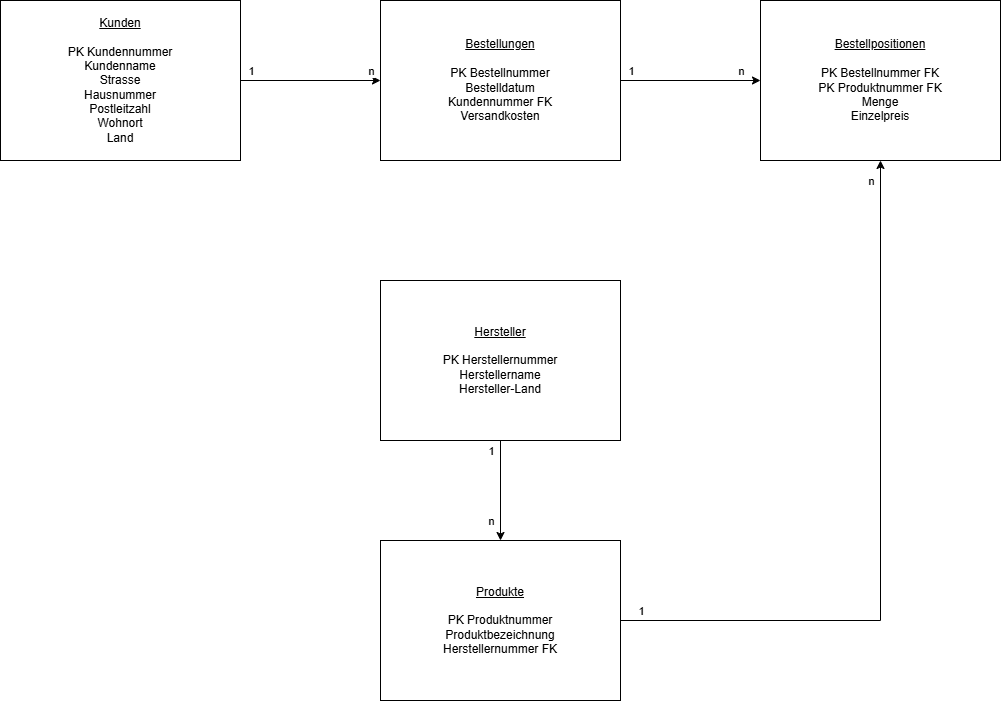

The diagram above was exported from draw.io. Its source (the exported page's mxGraphModel, read from the mxfile embedded in the PNG):
<mxGraphModel dx="2054" dy="1201" grid="1" gridSize="10" guides="1" tooltips="1" connect="1" arrows="1" fold="1" page="1" pageScale="1" pageWidth="1169" pageHeight="827" background="light-dark(#FFFFFF,#121212)" math="0" shadow="0">
  <root>
    <mxCell id="0" />
    <mxCell id="1" parent="0" />
    <mxCell id="h0gH552_7JYdldwwlPkl-9" edge="1" parent="1" source="h0gH552_7JYdldwwlPkl-2" style="edgeStyle=orthogonalEdgeStyle;rounded=0;orthogonalLoop=1;jettySize=auto;html=1;exitX=1;exitY=0.5;exitDx=0;exitDy=0;entryX=0;entryY=0.5;entryDx=0;entryDy=0;" target="h0gH552_7JYdldwwlPkl-5">
      <mxGeometry relative="1" as="geometry" />
    </mxCell>
    <mxCell id="h0gH552_7JYdldwwlPkl-13" connectable="0" parent="h0gH552_7JYdldwwlPkl-9" style="edgeLabel;html=1;align=center;verticalAlign=middle;resizable=0;points=[];" value="1" vertex="1">
      <mxGeometry relative="1" x="-0.2714" y="1" as="geometry">
        <mxPoint x="-41" y="-9" as="offset" />
      </mxGeometry>
    </mxCell>
    <mxCell id="h0gH552_7JYdldwwlPkl-15" connectable="0" parent="h0gH552_7JYdldwwlPkl-9" style="edgeLabel;html=1;align=center;verticalAlign=middle;resizable=0;points=[];" value="n" vertex="1">
      <mxGeometry relative="1" x="-0.7143" y="1" as="geometry">
        <mxPoint x="110" y="-9" as="offset" />
      </mxGeometry>
    </mxCell>
    <mxCell id="h0gH552_7JYdldwwlPkl-16" connectable="0" parent="h0gH552_7JYdldwwlPkl-9" style="edgeLabel;html=1;align=center;verticalAlign=middle;resizable=0;points=[];" value="1" vertex="1">
      <mxGeometry relative="1" x="-0.2714" y="1" as="geometry">
        <mxPoint x="339" y="-9" as="offset" />
      </mxGeometry>
    </mxCell>
    <mxCell id="h0gH552_7JYdldwwlPkl-17" connectable="0" parent="h0gH552_7JYdldwwlPkl-9" style="edgeLabel;html=1;align=center;verticalAlign=middle;resizable=0;points=[];" value="n" vertex="1">
      <mxGeometry relative="1" x="-0.7143" y="1" as="geometry">
        <mxPoint x="480" y="-9" as="offset" />
      </mxGeometry>
    </mxCell>
    <mxCell id="h0gH552_7JYdldwwlPkl-18" connectable="0" parent="h0gH552_7JYdldwwlPkl-9" style="edgeLabel;html=1;align=center;verticalAlign=middle;resizable=0;points=[];" value="1" vertex="1">
      <mxGeometry relative="1" x="-0.2714" y="1" as="geometry">
        <mxPoint x="199" y="371" as="offset" />
      </mxGeometry>
    </mxCell>
    <mxCell id="h0gH552_7JYdldwwlPkl-19" connectable="0" parent="h0gH552_7JYdldwwlPkl-9" style="edgeLabel;html=1;align=center;verticalAlign=middle;resizable=0;points=[];" value="n" vertex="1">
      <mxGeometry relative="1" x="-0.7143" y="1" as="geometry">
        <mxPoint x="230" y="441" as="offset" />
      </mxGeometry>
    </mxCell>
    <mxCell id="h0gH552_7JYdldwwlPkl-22" connectable="0" parent="h0gH552_7JYdldwwlPkl-9" style="edgeLabel;html=1;align=center;verticalAlign=middle;resizable=0;points=[];" value="1" vertex="1">
      <mxGeometry relative="1" x="-0.2714" y="1" as="geometry">
        <mxPoint x="349" y="531" as="offset" />
      </mxGeometry>
    </mxCell>
    <mxCell id="h0gH552_7JYdldwwlPkl-23" connectable="0" parent="h0gH552_7JYdldwwlPkl-9" style="edgeLabel;html=1;align=center;verticalAlign=middle;resizable=0;points=[];" value="n" vertex="1">
      <mxGeometry relative="1" x="-0.7143" y="1" as="geometry">
        <mxPoint x="610" y="101" as="offset" />
      </mxGeometry>
    </mxCell>
    <mxCell id="h0gH552_7JYdldwwlPkl-2" parent="1" style="rounded=0;whiteSpace=wrap;html=1;" value="&lt;u&gt;Kunden&lt;/u&gt;&lt;div&gt;&lt;br&gt;&lt;/div&gt;&lt;div&gt;PK Kundennummer&lt;/div&gt;&lt;div&gt;&lt;span style=&quot;background-color: transparent; color: light-dark(#000000, var(--ge-light-color, #ffffff));&quot;&gt;Kundenname&lt;/span&gt;&lt;/div&gt;&lt;div&gt;&lt;span style=&quot;background-color: transparent; color: light-dark(#000000, var(--ge-light-color, #ffffff));&quot;&gt;Strasse&lt;/span&gt;&lt;/div&gt;&lt;div&gt;&lt;span style=&quot;background-color: transparent; color: light-dark(#000000, var(--ge-light-color, #ffffff));&quot;&gt;Hausnummer&lt;/span&gt;&lt;/div&gt;&lt;div&gt;&lt;span style=&quot;background-color: transparent; color: light-dark(#000000, var(--ge-light-color, #ffffff));&quot;&gt;Postleitzahl&lt;/span&gt;&lt;/div&gt;&lt;div&gt;&lt;span style=&quot;background-color: transparent; color: light-dark(#000000, var(--ge-light-color, #ffffff));&quot;&gt;Wohnort&lt;/span&gt;&lt;/div&gt;&lt;div&gt;&lt;span style=&quot;background-color: transparent; color: light-dark(#000000, var(--ge-light-color, #ffffff));&quot;&gt;Land&lt;/span&gt;&lt;/div&gt;" vertex="1">
      <mxGeometry height="160" width="240" x="80" y="40" as="geometry" />
    </mxCell>
    <mxCell id="h0gH552_7JYdldwwlPkl-11" edge="1" parent="1" source="h0gH552_7JYdldwwlPkl-3" style="edgeStyle=orthogonalEdgeStyle;rounded=0;orthogonalLoop=1;jettySize=auto;html=1;exitX=0.5;exitY=1;exitDx=0;exitDy=0;entryX=0.5;entryY=0;entryDx=0;entryDy=0;" target="h0gH552_7JYdldwwlPkl-4">
      <mxGeometry relative="1" as="geometry" />
    </mxCell>
    <mxCell id="h0gH552_7JYdldwwlPkl-3" parent="1" style="rounded=0;whiteSpace=wrap;html=1;fontStyle=0" value="&lt;u&gt;Hersteller&lt;/u&gt;&lt;div&gt;&lt;u&gt;&lt;br&gt;&lt;/u&gt;&lt;/div&gt;&lt;div&gt;PK Herstellernummer&lt;/div&gt;&lt;div&gt;Herstellername&lt;/div&gt;&lt;div&gt;Hersteller-Land&lt;/div&gt;" vertex="1">
      <mxGeometry height="160" width="240" x="460" y="320" as="geometry" />
    </mxCell>
    <mxCell id="h0gH552_7JYdldwwlPkl-12" edge="1" parent="1" source="h0gH552_7JYdldwwlPkl-4" style="edgeStyle=orthogonalEdgeStyle;rounded=0;orthogonalLoop=1;jettySize=auto;html=1;entryX=0.5;entryY=1;entryDx=0;entryDy=0;" target="h0gH552_7JYdldwwlPkl-6">
      <mxGeometry relative="1" as="geometry" />
    </mxCell>
    <mxCell id="h0gH552_7JYdldwwlPkl-4" parent="1" style="rounded=0;whiteSpace=wrap;html=1;fontStyle=0" value="&lt;u&gt;Produkte&lt;/u&gt;&lt;br&gt;&lt;div&gt;&lt;u&gt;&lt;br&gt;&lt;/u&gt;&lt;/div&gt;&lt;div&gt;PK Produktnummer&lt;/div&gt;&lt;div&gt;Produktbezeichnung&lt;/div&gt;&lt;div&gt;Herstellernummer FK&lt;/div&gt;" vertex="1">
      <mxGeometry height="160" width="240" x="460" y="580" as="geometry" />
    </mxCell>
    <mxCell id="h0gH552_7JYdldwwlPkl-10" edge="1" parent="1" source="h0gH552_7JYdldwwlPkl-5" style="edgeStyle=orthogonalEdgeStyle;rounded=0;orthogonalLoop=1;jettySize=auto;html=1;entryX=0;entryY=0.5;entryDx=0;entryDy=0;" target="h0gH552_7JYdldwwlPkl-6">
      <mxGeometry relative="1" as="geometry" />
    </mxCell>
    <mxCell id="h0gH552_7JYdldwwlPkl-5" parent="1" style="rounded=0;whiteSpace=wrap;html=1;fontStyle=0" value="&lt;u&gt;Bestellungen&lt;/u&gt;&lt;br&gt;&lt;div&gt;&lt;u&gt;&lt;br&gt;&lt;/u&gt;&lt;/div&gt;&lt;div&gt;PK Bestellnummer&lt;/div&gt;&lt;div&gt;Bestelldatum&lt;/div&gt;&lt;div&gt;Kundennummer FK&lt;/div&gt;&lt;div&gt;Versandkosten&lt;/div&gt;" vertex="1">
      <mxGeometry height="160" width="240" x="460" y="40" as="geometry" />
    </mxCell>
    <mxCell id="h0gH552_7JYdldwwlPkl-6" parent="1" style="rounded=0;whiteSpace=wrap;html=1;fontStyle=0" value="&lt;u&gt;Bestellpositionen&lt;/u&gt;&lt;br&gt;&lt;div&gt;&lt;u&gt;&lt;br&gt;&lt;/u&gt;&lt;/div&gt;&lt;div&gt;PK Bestellnummer FK&lt;/div&gt;&lt;div&gt;PK Produktnummer FK&lt;/div&gt;&lt;div&gt;Menge&lt;/div&gt;&lt;div&gt;Einzelpreis&lt;/div&gt;" vertex="1">
      <mxGeometry height="160" width="240" x="840" y="40" as="geometry" />
    </mxCell>
  </root>
</mxGraphModel>